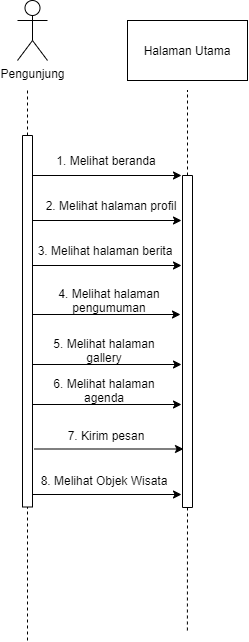

The diagram above was exported from draw.io. Its source (the exported page's mxGraphModel, read from the mxfile embedded in the PNG):
<mxGraphModel dx="530" dy="332" grid="1" gridSize="10" guides="1" tooltips="1" connect="1" arrows="1" fold="1" page="1" pageScale="1" pageWidth="827" pageHeight="1169" math="0" shadow="0">
  <root>
    <mxCell id="PTY1HQLsiJvWAupx9fO0-0" />
    <mxCell id="PTY1HQLsiJvWAupx9fO0-1" parent="PTY1HQLsiJvWAupx9fO0-0" />
    <mxCell id="PTY1HQLsiJvWAupx9fO0-2" value="Pengunjung" style="shape=umlActor;verticalLabelPosition=bottom;verticalAlign=top;html=1;outlineConnect=0;strokeWidth=1;fillColor=#FFFFFF;" vertex="1" parent="PTY1HQLsiJvWAupx9fO0-1">
      <mxGeometry x="190" y="160" width="30" height="60" as="geometry" />
    </mxCell>
    <mxCell id="PTY1HQLsiJvWAupx9fO0-3" value="" style="rounded=0;whiteSpace=wrap;html=1;strokeWidth=1;fillColor=#FFFFFF;rotation=-90;" vertex="1" parent="PTY1HQLsiJvWAupx9fO0-1">
      <mxGeometry x="14.25" y="475.75" width="371.5" height="10" as="geometry" />
    </mxCell>
    <mxCell id="PTY1HQLsiJvWAupx9fO0-4" value="" style="endArrow=none;html=1;exitX=1;exitY=0.5;exitDx=0;exitDy=0;dashed=1;" edge="1" parent="PTY1HQLsiJvWAupx9fO0-1" source="PTY1HQLsiJvWAupx9fO0-3">
      <mxGeometry width="50" height="50" relative="1" as="geometry">
        <mxPoint x="330" y="400" as="sourcePoint" />
        <mxPoint x="200" y="250" as="targetPoint" />
      </mxGeometry>
    </mxCell>
    <mxCell id="PTY1HQLsiJvWAupx9fO0-5" value="" style="rounded=0;whiteSpace=wrap;html=1;strokeWidth=1;fillColor=#FFFFFF;rotation=-90;" vertex="1" parent="PTY1HQLsiJvWAupx9fO0-1">
      <mxGeometry x="194" y="496" width="332" height="10" as="geometry" />
    </mxCell>
    <mxCell id="PTY1HQLsiJvWAupx9fO0-6" value="" style="endArrow=none;html=1;exitX=1;exitY=0.5;exitDx=0;exitDy=0;dashed=1;" edge="1" parent="PTY1HQLsiJvWAupx9fO0-1" source="PTY1HQLsiJvWAupx9fO0-5">
      <mxGeometry width="50" height="50" relative="1" as="geometry">
        <mxPoint x="490" y="400" as="sourcePoint" />
        <mxPoint x="360" y="250" as="targetPoint" />
      </mxGeometry>
    </mxCell>
    <mxCell id="PTY1HQLsiJvWAupx9fO0-7" value="1. Melihat beranda" style="text;html=1;strokeColor=none;fillColor=none;align=center;verticalAlign=middle;whiteSpace=wrap;rounded=0;" vertex="1" parent="PTY1HQLsiJvWAupx9fO0-1">
      <mxGeometry x="209" y="310" width="140" height="20" as="geometry" />
    </mxCell>
    <mxCell id="PTY1HQLsiJvWAupx9fO0-8" value="" style="endArrow=classic;html=1;entryX=1;entryY=0;entryDx=0;entryDy=0;" edge="1" parent="PTY1HQLsiJvWAupx9fO0-1">
      <mxGeometry width="50" height="50" relative="1" as="geometry">
        <mxPoint x="205" y="380" as="sourcePoint" />
        <mxPoint x="354" y="380" as="targetPoint" />
      </mxGeometry>
    </mxCell>
    <mxCell id="PTY1HQLsiJvWAupx9fO0-9" value="2. Melihat halaman profil" style="text;html=1;strokeColor=none;fillColor=none;align=center;verticalAlign=middle;whiteSpace=wrap;rounded=0;" vertex="1" parent="PTY1HQLsiJvWAupx9fO0-1">
      <mxGeometry x="214" y="355.02" width="140" height="20" as="geometry" />
    </mxCell>
    <mxCell id="PTY1HQLsiJvWAupx9fO0-10" value="" style="endArrow=classic;html=1;entryX=1;entryY=0;entryDx=0;entryDy=0;" edge="1" parent="PTY1HQLsiJvWAupx9fO0-1">
      <mxGeometry width="50" height="50" relative="1" as="geometry">
        <mxPoint x="205" y="425" as="sourcePoint" />
        <mxPoint x="354" y="425" as="targetPoint" />
      </mxGeometry>
    </mxCell>
    <mxCell id="PTY1HQLsiJvWAupx9fO0-11" value="3. Melihat halaman berita" style="text;html=1;strokeColor=none;fillColor=none;align=center;verticalAlign=middle;whiteSpace=wrap;rounded=0;" vertex="1" parent="PTY1HQLsiJvWAupx9fO0-1">
      <mxGeometry x="208" y="400" width="140" height="20" as="geometry" />
    </mxCell>
    <mxCell id="PTY1HQLsiJvWAupx9fO0-12" value="4. Melihat halaman pengumuman" style="text;html=1;strokeColor=none;fillColor=none;align=center;verticalAlign=middle;whiteSpace=wrap;rounded=0;" vertex="1" parent="PTY1HQLsiJvWAupx9fO0-1">
      <mxGeometry x="212" y="450" width="140" height="20" as="geometry" />
    </mxCell>
    <mxCell id="PTY1HQLsiJvWAupx9fO0-13" value="" style="endArrow=classic;html=1;entryX=1;entryY=0;entryDx=0;entryDy=0;" edge="1" parent="PTY1HQLsiJvWAupx9fO0-1">
      <mxGeometry width="50" height="50" relative="1" as="geometry">
        <mxPoint x="205" y="474" as="sourcePoint" />
        <mxPoint x="353" y="474" as="targetPoint" />
      </mxGeometry>
    </mxCell>
    <mxCell id="PTY1HQLsiJvWAupx9fO0-14" value="5. Melihat halaman gallery" style="text;html=1;strokeColor=none;fillColor=none;align=center;verticalAlign=middle;whiteSpace=wrap;rounded=0;" vertex="1" parent="PTY1HQLsiJvWAupx9fO0-1">
      <mxGeometry x="207" y="500" width="140" height="20" as="geometry" />
    </mxCell>
    <mxCell id="PTY1HQLsiJvWAupx9fO0-15" value="" style="endArrow=classic;html=1;entryX=1;entryY=0;entryDx=0;entryDy=0;" edge="1" parent="PTY1HQLsiJvWAupx9fO0-1">
      <mxGeometry width="50" height="50" relative="1" as="geometry">
        <mxPoint x="205" y="524" as="sourcePoint" />
        <mxPoint x="354" y="524" as="targetPoint" />
      </mxGeometry>
    </mxCell>
    <mxCell id="PTY1HQLsiJvWAupx9fO0-16" value="" style="endArrow=classic;html=1;entryX=1;entryY=0;entryDx=0;entryDy=0;" edge="1" parent="PTY1HQLsiJvWAupx9fO0-1">
      <mxGeometry width="50" height="50" relative="1" as="geometry">
        <mxPoint x="205" y="335" as="sourcePoint" />
        <mxPoint x="354" y="335" as="targetPoint" />
      </mxGeometry>
    </mxCell>
    <mxCell id="PTY1HQLsiJvWAupx9fO0-17" value="Halaman Utama" style="rounded=0;whiteSpace=wrap;html=1;" vertex="1" parent="PTY1HQLsiJvWAupx9fO0-1">
      <mxGeometry x="300" y="180" width="120" height="60" as="geometry" />
    </mxCell>
    <mxCell id="PTY1HQLsiJvWAupx9fO0-18" value="" style="endArrow=none;dashed=1;html=1;entryX=0;entryY=0.5;entryDx=0;entryDy=0;" edge="1" parent="PTY1HQLsiJvWAupx9fO0-1" target="PTY1HQLsiJvWAupx9fO0-3">
      <mxGeometry width="50" height="50" relative="1" as="geometry">
        <mxPoint x="200" y="800" as="sourcePoint" />
        <mxPoint x="220" y="640" as="targetPoint" />
      </mxGeometry>
    </mxCell>
    <mxCell id="PTY1HQLsiJvWAupx9fO0-19" value="" style="endArrow=none;dashed=1;html=1;entryX=0;entryY=0.5;entryDx=0;entryDy=0;" edge="1" parent="PTY1HQLsiJvWAupx9fO0-1" target="PTY1HQLsiJvWAupx9fO0-5">
      <mxGeometry width="50" height="50" relative="1" as="geometry">
        <mxPoint x="359.9" y="790" as="sourcePoint" />
        <mxPoint x="359.65999999999997" y="670" as="targetPoint" />
      </mxGeometry>
    </mxCell>
    <mxCell id="jPYi2yMh-88YDvroY2Xn-0" value="6. Melihat halaman agenda" style="text;html=1;strokeColor=none;fillColor=none;align=center;verticalAlign=middle;whiteSpace=wrap;rounded=0;" vertex="1" parent="PTY1HQLsiJvWAupx9fO0-1">
      <mxGeometry x="207" y="540" width="140" height="20" as="geometry" />
    </mxCell>
    <mxCell id="jPYi2yMh-88YDvroY2Xn-1" value="" style="endArrow=classic;html=1;entryX=1;entryY=0;entryDx=0;entryDy=0;" edge="1" parent="PTY1HQLsiJvWAupx9fO0-1">
      <mxGeometry width="50" height="50" relative="1" as="geometry">
        <mxPoint x="205" y="564.0000000000001" as="sourcePoint" />
        <mxPoint x="354" y="564.0000000000001" as="targetPoint" />
      </mxGeometry>
    </mxCell>
    <mxCell id="cT7OLJw9RJdr7flMMdSW-0" value="7. Kirim pesan" style="text;html=1;strokeColor=none;fillColor=none;align=center;verticalAlign=middle;whiteSpace=wrap;rounded=0;" vertex="1" parent="PTY1HQLsiJvWAupx9fO0-1">
      <mxGeometry x="209" y="584.5" width="140" height="20" as="geometry" />
    </mxCell>
    <mxCell id="cT7OLJw9RJdr7flMMdSW-1" value="" style="endArrow=classic;html=1;entryX=1;entryY=0;entryDx=0;entryDy=0;" edge="1" parent="PTY1HQLsiJvWAupx9fO0-1">
      <mxGeometry width="50" height="50" relative="1" as="geometry">
        <mxPoint x="207" y="608.5000000000001" as="sourcePoint" />
        <mxPoint x="356" y="608.5000000000001" as="targetPoint" />
      </mxGeometry>
    </mxCell>
    <mxCell id="aXngzoCEw-EwEw-w3LI4-0" value="8. Melihat Objek Wisata" style="text;html=1;strokeColor=none;fillColor=none;align=center;verticalAlign=middle;whiteSpace=wrap;rounded=0;" vertex="1" parent="PTY1HQLsiJvWAupx9fO0-1">
      <mxGeometry x="207" y="630" width="140" height="20" as="geometry" />
    </mxCell>
    <mxCell id="aXngzoCEw-EwEw-w3LI4-1" value="" style="endArrow=classic;html=1;entryX=1;entryY=0;entryDx=0;entryDy=0;" edge="1" parent="PTY1HQLsiJvWAupx9fO0-1">
      <mxGeometry width="50" height="50" relative="1" as="geometry">
        <mxPoint x="205" y="654.0000000000001" as="sourcePoint" />
        <mxPoint x="354" y="654.0000000000001" as="targetPoint" />
      </mxGeometry>
    </mxCell>
  </root>
</mxGraphModel>